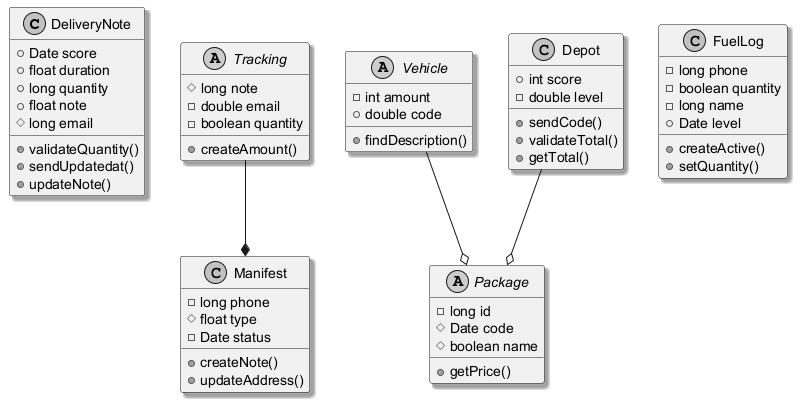

The diagram above was rendered by PlantUML. Its source (embedded in the PNG):
@startuml
skinparam monochrome true
skinparam shadowing true
class DeliveryNote {
  +Date score
  +float duration
  +long quantity
  +float note
  #long email
  +validateQuantity()
  +sendUpdatedat()
  +updateNote()
}
abstract class Tracking {
  #long note
  -double email
  -boolean quantity
  +createAmount()
}
abstract class Package {
  -long id
  #Date code
  #boolean name
  +getPrice()
}
class FuelLog {
  -long phone
  -boolean quantity
  -long name
  +Date level
  +createActive()
  +setQuantity()
}
abstract class Vehicle {
  -int amount
  +double code
  +findDescription()
}
class Depot {
  +int score
  -double level
  +sendCode()
  +validateTotal()
  +getTotal()
}
class Manifest {
  -long phone
  #float type
  -Date status
  +createNote()
  +updateAddress()
}
Vehicle --o Package
Depot --o Package
Tracking --* Manifest
@enduml